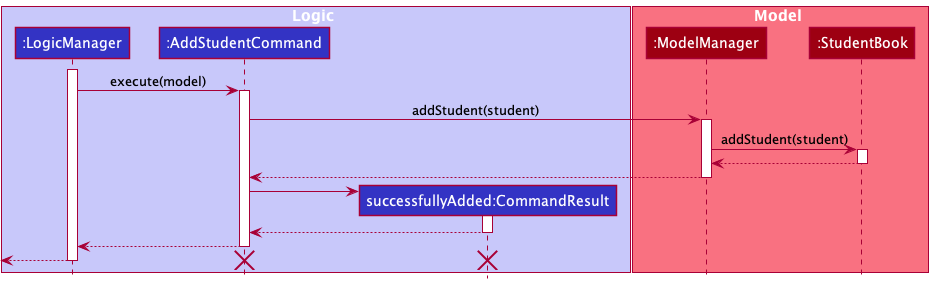

The diagram above was rendered by PlantUML. Its source (embedded in the PNG):
@startuml
!include style.puml

box Logic LOGIC_COLOR_T1
participant ":LogicManager" as LogicManager LOGIC_COLOR
participant ":AddStudentCommand" as AddStudentCommand LOGIC_COLOR
participant "successfullyAdded:CommandResult" as CommandResult LOGIC_COLOR
end box

box Model MODEL_COLOR_T1
participant ":ModelManager" as ModelManager MODEL_COLOR
participant ":StudentBook" as StudentBook MODEL_COLOR
end box

activate LogicManager

LogicManager -> AddStudentCommand : execute(model)
activate AddStudentCommand

AddStudentCommand -> ModelManager : addStudent(student)
activate ModelManager

ModelManager -> StudentBook : addStudent(student)
activate StudentBook

StudentBook --> ModelManager
deactivate StudentBook

ModelManager --> AddStudentCommand
deactivate ModelManager

create CommandResult
AddStudentCommand -> CommandResult
activate CommandResult

CommandResult --> AddStudentCommand
deactivate CommandResult

AddStudentCommand --> LogicManager
deactivate AddStudentCommand

<-- LogicManager
deactivate LogicManager

destroy CommandResult

destroy AddStudentCommand

@enduml